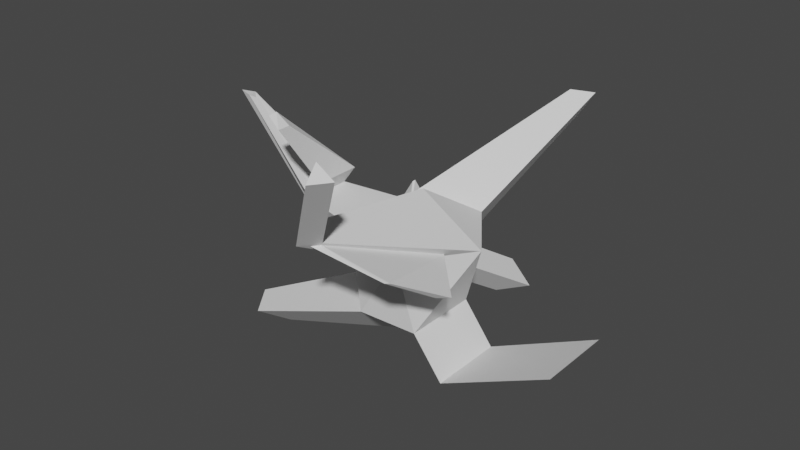 # Source: PoketPortal.blend  (saved by Blender 3.5.10; exported with 4.5.12 LTS)
import bpy
from mathutils import Matrix  # noqa: F401  (used for matrix-valued properties, if any)

bpy.ops.wm.read_factory_settings(use_empty=True)
scene = bpy.context.scene
scene.name = 'Scene'

# ---- collections
col_collection = bpy.data.collections.new('Collection'); scene.collection.children.link(col_collection)

# ---- world
world_world = bpy.data.worlds.new('World'); scene.world = world_world
world_world.use_nodes = True; world_world.node_tree.nodes.clear()
_N = world_world.node_tree.nodes; _L = world_world.node_tree.links
n0 = _N.new('ShaderNodeOutputWorld'); n0.name = 'World Output'; n0.location = (300, 300)
n1 = _N.new('ShaderNodeBackground'); n1.name = 'Background'; n1.location = (10, 300)
n1.inputs[0].default_value = (0.05088, 0.05088, 0.05088, 1.0)
_L.new(n1.outputs[0], n0.inputs[0])
n0.is_active_output = True
world_world.color = (0.05088, 0.05088, 0.05088)
world_world.use_sun_shadow = False
world_world.sun_shadow_jitter_overblur = 0.0

# ---- meshes
me_icosphere_001 = bpy.data.meshes.new('Icosphere.001')
me_icosphere_001.from_pydata([(0.0, 0.0, -1.0), (0.3826, -0.626, -0.6089), (-0.2764, -0.8506, -0.4472), (-0.7241, 0.4367, -0.2621), (-0.4548, 0.6537, -0.2974), (0.3826, 0.4254, -0.6089), (0.4415, -0.679, 0.4862), (-0.7236, -0.5257, 0.4472), (-0.6897, 0.5428, -0.08166), (0.2764, 0.8506, 0.4472), (0.6437, -0.4008, 0.4862), (0.0, 0.0, 1.0), (-1.7, -0.1915, 0.5646), (-1.707, 0.0, -0.06245), (-1.69, 0.1947, 0.5782), (-2.837, 0.03821, 1.455), (-3.085, -0.03376, 1.544), (-2.853, 0.000166, 1.419), (-1.6, -0.3305, 0.4998), (-1.6, 0.3305, 0.4998), (-2.911, -0.06674, 1.519), (-2.974, 0.1005, 1.502), (-1.4, -0.3359, 0.7656), (-1.4, 0.3251, 0.7656), (-1.5, -0.1969, 0.8303), (-1.49, 0.1893, 0.844), (-1.424, -0.9845, 1.692), (-1.424, -0.8021, 1.692), (-1.615, -0.9462, 1.815), (-1.595, -0.8396, 1.841), (0.7476, 2.013, 1.872), (0.8837, 2.111, 1.6), (1.052, 2.111, 1.872), (0.4158, 0.0, -1.544), (0.7984, -0.626, -1.153), (0.7984, 0.4254, -1.153), (1.56, -0.03347, -1.017), (2.283, -0.5592, -0.4642), (2.283, 0.4923, -0.4642), (0.1281, -1.918, 1.053), (0.06163, -2.01, 1.053), (-0.08421, -1.929, 1.243), (0.8407, -2.423, 2.192), (0.6716, -2.656, 2.192), (0.596, -2.423, 2.343), (0.8944, 0.0, 0.4472), (0.2764, -0.8506, 0.4472), (0.1606, -1.929, 1.092), (-0.008576, -2.162, 1.092), (1.188, -0.9599, 0.3565), (1.084, -1.112, 0.3842), (0.9494, -1.735, 0.7976), (0.9151, -1.785, 0.8067), (-1.552, -1.389, -0.6847), (-1.412, -0.9578, -0.9649), (-1.866, -0.9578, -0.6847), (-0.8944, 0.0, -0.4472), (-0.2764, 0.8506, -0.4472), (-0.7236, 0.5257, 0.4472), (-0.618, 1.352, -0.849), (-0.1405, 2.753, -1.64), (-0.5835, 1.458, -0.6686), (-0.7623, 0.2306, -0.2974), (-0.6773, 0.4921, 0.1475), (-0.4479, 2.329, -1.64), (-0.363, 2.591, -1.195), (-1.264, 1.006, -0.0266), (-1.056, 1.103, 0.3879), (-1.25, 1.041, -0.014), (-1.042, 1.138, 0.4005)], [], [(0, 1, 2), (0, 5, 35, 33), (2, 56, 55, 53), (0, 56, 57), (0, 57, 5), (1, 5, 45), (2, 1, 46), (56, 2, 7), (59, 3, 66, 68), (5, 57, 9), (1, 45, 46), (2, 46, 7), (7, 58, 19, 18), (58, 9, 32, 30), (5, 9, 45), (45, 11, 41, 47), (7, 46, 11), (58, 7, 11), (9, 58, 11), (45, 9, 11), (12, 14, 17, 15), (58, 56, 13, 19), (56, 7, 18, 13), (16, 20, 21), (19, 13, 16, 21), (13, 18, 20, 16), (19, 14, 25, 23), (15, 17, 21, 20), (17, 14, 19, 21), (12, 15, 20, 18), (22, 23, 27, 26), (14, 12, 24, 25), (12, 18, 22, 24), (18, 19, 23, 22), (29, 28, 26, 27), (24, 22, 26, 28), (25, 24, 28, 29), (23, 25, 29, 27), (31, 30, 32), (9, 57, 31, 32), (57, 58, 30, 31), (33, 35, 38, 36), (5, 1, 34, 35), (1, 0, 33, 34), (37, 36, 38), (35, 34, 37, 38), (34, 33, 36, 37), (47, 41, 44, 42), (11, 46, 48, 41), (10, 39, 51, 49), (43, 42, 44), (41, 48, 43, 44), (48, 47, 42, 43), (10, 6, 46, 45), (40, 39, 47, 48), (39, 10, 45, 47), (6, 40, 48, 46), (50, 49, 51, 52), (6, 10, 49, 50), (40, 6, 50, 52), (39, 40, 52, 51), (54, 53, 55), (56, 0, 54, 55), (0, 2, 53, 54), (62, 4, 57, 56), (4, 63, 58, 57), (63, 62, 56, 58), (60, 64, 65), (63, 4, 60, 65), (4, 62, 64, 60), (8, 3, 62, 63), (59, 61, 65, 64), (61, 8, 63, 65), (3, 59, 64, 62), (66, 67, 69, 68), (61, 59, 68, 69), (8, 61, 69, 67), (3, 8, 67, 66)])
_uv = me_icosphere_001.uv_layers.new(name='UVMap')
_uv.uv.foreach_set('vector', [0.1818, 0.0, 0.2727, 0.1575, 0.09091, 0.1575, 0.5455, 0.0, 0.4545, 0.1575, 0.4545, 0.1575, 0.5455, 0.0, 1.0, 0.1575, 0.8182, 0.1575, 0.8182, 0.1575, 1.0, 0.1575, 0.7273, 0.0, 0.8182, 0.1575, 0.6364, 0.1575, 0.5455, 0.0, 0.6364, 0.1575, 0.4545, 0.1575, 0.2727, 0.1575, 0.4545, 0.1575, 0.3636, 0.3149, 0.09091, 0.1575, 0.2727, 0.1575, 0.1818, 0.3149, 0.8182, 0.1575, 1.0, 0.1575, 0.9091, 0.3149, 0.7591, 0.2071, 0.7591, 0.2071, 0.7591, 0.2071, 0.7591, 0.2071, 0.4545, 0.1575, 0.6364, 0.1575, 0.5455, 0.3149, 0.2727, 0.1575, 0.3636, 0.3149, 0.1818, 0.3149, 0.09091, 0.1575, 0.1818, 0.3149, 0.0, 0.3149, 0.9091, 0.3149, 0.7273, 0.3149, 0.7273, 0.3149, 0.9091, 0.3149, 0.7273, 0.3149, 0.5455, 0.3149, 0.5455, 0.3149, 0.7273, 0.3149, 0.4545, 0.1575, 0.5455, 0.3149, 0.3636, 0.3149, 0.3636, 0.3149, 0.4545, 0.4724, 0.4545, 0.4724, 0.3636, 0.3149, 0.0, 0.3149, 0.1818, 0.3149, 0.09091, 0.4724, 0.7273, 0.3149, 0.9091, 0.3149, 0.8182, 0.4724, 0.5455, 0.3149, 0.7273, 0.3149, 0.6364, 0.4724, 0.3636, 0.3149, 0.5455, 0.3149, 0.4545, 0.4724, 0.873, 0.3149, 0.7633, 0.3149, 0.8332, 0.3149, 0.8004, 0.3149, 0.7273, 0.3149, 0.8182, 0.1575, 0.8182, 0.1575, 0.7273, 0.3149, 0.8182, 0.1575, 0.9091, 0.3149, 0.9091, 0.3149, 0.8182, 0.1575, 0.8182, 0.1575, 0.9091, 0.3149, 0.7273, 0.3149, 0.7273, 0.3149, 0.8182, 0.1575, 0.8182, 0.1575, 0.7273, 0.3149, 0.8182, 0.1575, 0.9091, 0.3149, 0.9091, 0.3149, 0.8182, 0.1575, 0.7273, 0.3149, 0.7633, 0.3149, 0.7633, 0.3149, 0.7273, 0.3149, 0.8004, 0.3149, 0.8332, 0.3149, 0.7273, 0.3149, 0.9091, 0.3149, 0.8332, 0.3149, 0.7633, 0.3149, 0.7273, 0.3149, 0.7273, 0.3149, 0.873, 0.3149, 0.8004, 0.3149, 0.9091, 0.3149, 0.9091, 0.3149, 0.9091, 0.3149, 0.7273, 0.3149, 0.7273, 0.3149, 0.9091, 0.3149, 0.7633, 0.3149, 0.873, 0.3149, 0.873, 0.3149, 0.7633, 0.3149, 0.873, 0.3149, 0.9091, 0.3149, 0.9091, 0.3149, 0.873, 0.3149, 0.9091, 0.3149, 0.7273, 0.3149, 0.7273, 0.3149, 0.9091, 0.3149, 0.7633, 0.3149, 0.873, 0.3149, 0.9091, 0.3149, 0.7273, 0.3149, 0.873, 0.3149, 0.9091, 0.3149, 0.9091, 0.3149, 0.873, 0.3149, 0.7633, 0.3149, 0.873, 0.3149, 0.873, 0.3149, 0.7633, 0.3149, 0.7273, 0.3149, 0.7633, 0.3149, 0.7633, 0.3149, 0.7273, 0.3149, 0.6364, 0.1575, 0.7273, 0.3149, 0.5455, 0.3149, 0.5455, 0.3149, 0.6364, 0.1575, 0.6364, 0.1575, 0.5455, 0.3149, 0.6364, 0.1575, 0.7273, 0.3149, 0.7273, 0.3149, 0.6364, 0.1575, 0.5455, 0.0, 0.4545, 0.1575, 0.4545, 0.1575, 0.5455, -2.98e-08, 0.4545, 0.1575, 0.2727, 0.1575, 0.2727, 0.1575, 0.4545, 0.1575, 0.2727, 0.1575, 0.1818, 0.0, 0.1818, 0.0, 0.2727, 0.1575, 0.2727, 0.1575, 0.3636, 1.877e-08, 0.4545, 0.1575, 0.4545, 0.1575, 0.2727, 0.1575, 0.2727, 0.1575, 0.4545, 0.1575, 0.2727, 0.1575, 0.1818, 0.0, 0.1818, -2.98e-08, 0.2727, 0.1575, 0.3636, 0.3149, 0.4545, 0.4724, 0.4545, 0.4724, 0.3636, 0.3149, 0.09091, 0.4724, 0.1818, 0.3149, 0.1818, 0.3149, 0.09091, 0.4724, 0.3408, 0.3149, 0.3054, 0.3149, 0.3054, 0.3149, 0.3408, 0.3149, 0.1818, 0.3149, 0.3636, 0.3149, 0.2727, 0.4724, 0.09091, 0.4724, 0.1818, 0.3149, 0.1818, 0.3149, 0.09091, 0.4724, 0.1818, 0.3149, 0.3636, 0.3149, 0.3636, 0.3149, 0.1818, 0.3149, 0.3408, 0.3149, 0.2032, 0.3149, 0.1818, 0.3149, 0.3636, 0.3149, 0.2373, 0.3149, 0.3054, 0.3149, 0.3636, 0.3149, 0.1818, 0.3149, 0.3054, 0.3149, 0.3408, 0.3149, 0.3636, 0.3149, 0.3636, 0.3149, 0.2032, 0.3149, 0.2373, 0.3149, 0.1818, 0.3149, 0.1818, 0.3149, 0.2032, 0.3149, 0.3408, 0.3149, 0.3054, 0.3149, 0.2373, 0.3149, 0.2032, 0.3149, 0.3408, 0.3149, 0.3408, 0.3149, 0.2032, 0.3149, 0.2373, 0.3149, 0.2032, 0.3149, 0.2032, 0.3149, 0.2373, 0.3149, 0.3054, 0.3149, 0.2373, 0.3149, 0.2373, 0.3149, 0.3054, 0.3149, 0.9091, 0.0, 1.0, 0.1575, 0.8182, 0.1575, 0.8182, 0.1575, 0.7273, 0.0, 0.7273, 0.0, 0.8182, 0.1575, 0.1818, 0.0, 0.09091, 0.1575, 0.09091, 0.1575, 0.1818, 0.0, 0.7725, 0.1838, 0.6821, 0.1838, 0.6364, 0.1575, 0.8182, 0.1575, 0.6821, 0.1838, 0.7273, 0.2622, 0.7273, 0.3149, 0.6364, 0.1575, 0.7273, 0.2622, 0.7725, 0.1838, 0.8182, 0.1575, 0.7273, 0.3149, 0.6821, 0.1838, 0.7725, 0.1838, 0.7273, 0.2622, 0.7273, 0.2622, 0.6821, 0.1838, 0.6821, 0.1838, 0.7273, 0.2622, 0.6821, 0.1838, 0.7725, 0.1838, 0.7725, 0.1838, 0.6821, 0.1838, 0.7407, 0.2389, 0.7591, 0.2071, 0.7725, 0.1838, 0.7273, 0.2622, 0.7591, 0.2071, 0.7407, 0.2389, 0.7273, 0.2622, 0.7725, 0.1838, 0.7407, 0.2389, 0.7407, 0.2389, 0.7273, 0.2622, 0.7273, 0.2622, 0.7591, 0.2071, 0.7591, 0.2071, 0.7725, 0.1838, 0.7725, 0.1838, 0.7591, 0.2071, 0.7407, 0.2389, 0.7407, 0.2389, 0.7591, 0.2071, 0.7407, 0.2389, 0.7591, 0.2071, 0.7591, 0.2071, 0.7407, 0.2389, 0.7407, 0.2389, 0.7407, 0.2389, 0.7407, 0.2389, 0.7407, 0.2389, 0.7591, 0.2071, 0.7407, 0.2389, 0.7407, 0.2389, 0.7591, 0.2071])
me_icosphere_001.update()

# ---- objects
ob_icosphere = bpy.data.objects.new('Icosphere', me_icosphere_001)

# ---- transforms, parenting, visibility, modifiers, constraints
ob_icosphere.location = (0.0, 0.0, 0.0)

# ---- collection membership
col_collection.objects.link(ob_icosphere)

# ---- scene / render settings (as saved in the file)
scene.frame_start = 1; scene.frame_end = 250; scene.frame_set(1)
scene.render.engine = 'BLENDER_EEVEE_NEXT'
scene.cycles.sampling_pattern = 'TABULATED_SOBOL'
scene.view_settings.view_transform = 'Filmic'
bpy.context.view_layer.update()

# ---- added for rendering (the .blend has no active camera and no usable light): camera, sun
cam_auto = bpy.data.cameras.new('AutoCamera')
cam_auto.lens = 50.0
cam_auto.sensor_width = 36.0
cam_auto.clip_end = 1000.0
ob_auto_camera = bpy.data.objects.new('AutoCamera', cam_auto)
scene.collection.objects.link(ob_auto_camera)
ob_auto_camera.location = (7.55541, -9.49955, 6.71672)
ob_auto_camera.rotation_euler = (1.09748, -7.21219e-08, 0.694738)
scene.camera = ob_auto_camera
light_auto_sun = bpy.data.lights.new('AutoSun', 'SUN')
light_auto_sun.energy = 3.0
light_auto_sun.angle = 0.0523599
ob_auto_sun = bpy.data.objects.new('AutoSun', light_auto_sun)
scene.collection.objects.link(ob_auto_sun)
ob_auto_sun.rotation_euler = (0.872665, 0.174533, 0.523599)
bpy.context.view_layer.update()
